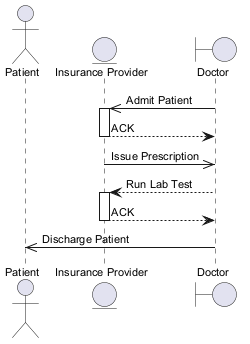

The diagram above was rendered by PlantUML. Its source (embedded in the PNG):
@startuml
skinparam backgroundColor #FFFFFF
skinparam classBackgroundColor #F1F8E9
skinparam classBorderColor #33691E
skinparam defaultFontSize 11
actor "Patient" as P
entity "Insurance Provider" as IP
boundary "Doctor" as D
D ->> IP : Admit Patient
activate IP
IP --> D : ACK
deactivate IP
IP ->> D : Issue Prescription
D --> IP : Run Lab Test
activate IP
IP --> D : ACK
deactivate IP
D ->> P : Discharge Patient
@enduml